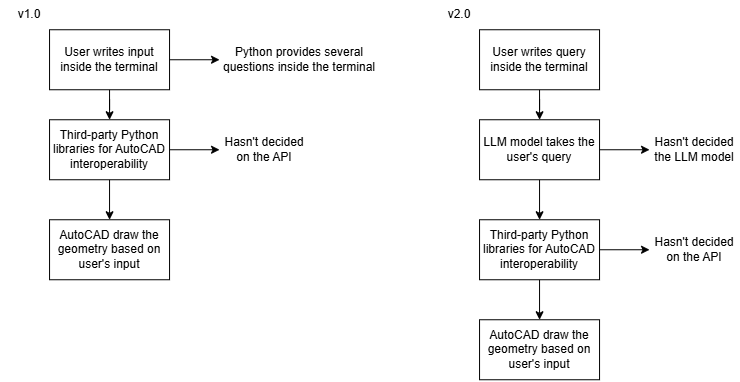

The diagram above was exported from draw.io. Its source (the exported page's mxGraphModel, read from the mxfile embedded in the PNG):
<mxGraphModel dx="964" dy="593" grid="1" gridSize="10" guides="1" tooltips="1" connect="1" arrows="1" fold="1" page="1" pageScale="1" pageWidth="827" pageHeight="1169" math="0" shadow="0">
  <root>
    <mxCell id="0" />
    <mxCell id="1" parent="0" />
    <mxCell id="pwPAj4mnXatyP9fM6pHq-3" edge="1" parent="1" source="pwPAj4mnXatyP9fM6pHq-1" style="edgeStyle=orthogonalEdgeStyle;rounded=0;orthogonalLoop=1;jettySize=auto;html=1;" target="pwPAj4mnXatyP9fM6pHq-2" value="">
      <mxGeometry relative="1" as="geometry" />
    </mxCell>
    <mxCell id="pwPAj4mnXatyP9fM6pHq-5" edge="1" parent="1" source="pwPAj4mnXatyP9fM6pHq-1" style="edgeStyle=orthogonalEdgeStyle;rounded=0;orthogonalLoop=1;jettySize=auto;html=1;" target="pwPAj4mnXatyP9fM6pHq-4" value="">
      <mxGeometry relative="1" as="geometry" />
    </mxCell>
    <mxCell id="pwPAj4mnXatyP9fM6pHq-1" parent="1" style="rounded=0;whiteSpace=wrap;html=1;" value="User writes input inside the terminal" vertex="1">
      <mxGeometry height="60" width="120" x="50" y="40" as="geometry" />
    </mxCell>
    <mxCell id="pwPAj4mnXatyP9fM6pHq-2" parent="1" style="text;html=1;whiteSpace=wrap;strokeColor=none;fillColor=none;align=center;verticalAlign=middle;rounded=0;" value="Python provides several questions inside the terminal" vertex="1">
      <mxGeometry height="30" width="160" x="220" y="55" as="geometry" />
    </mxCell>
    <mxCell id="pwPAj4mnXatyP9fM6pHq-7" edge="1" parent="1" source="pwPAj4mnXatyP9fM6pHq-4" style="edgeStyle=orthogonalEdgeStyle;rounded=0;orthogonalLoop=1;jettySize=auto;html=1;" target="pwPAj4mnXatyP9fM6pHq-6" value="">
      <mxGeometry relative="1" as="geometry" />
    </mxCell>
    <mxCell id="pwPAj4mnXatyP9fM6pHq-9" edge="1" parent="1" source="pwPAj4mnXatyP9fM6pHq-4" style="edgeStyle=orthogonalEdgeStyle;rounded=0;orthogonalLoop=1;jettySize=auto;html=1;" target="pwPAj4mnXatyP9fM6pHq-8" value="">
      <mxGeometry relative="1" as="geometry" />
    </mxCell>
    <mxCell id="pwPAj4mnXatyP9fM6pHq-4" parent="1" style="rounded=0;whiteSpace=wrap;html=1;" value="Third-party Python libraries for AutoCAD interoperability" vertex="1">
      <mxGeometry height="60" width="120" x="50" y="130" as="geometry" />
    </mxCell>
    <mxCell id="pwPAj4mnXatyP9fM6pHq-6" parent="1" style="text;html=1;whiteSpace=wrap;strokeColor=none;fillColor=none;align=center;verticalAlign=middle;rounded=0;" value="Hasn't decided on the API" vertex="1">
      <mxGeometry height="30" width="90" x="220" y="145" as="geometry" />
    </mxCell>
    <mxCell id="pwPAj4mnXatyP9fM6pHq-8" parent="1" style="rounded=0;whiteSpace=wrap;html=1;" value="AutoCAD draw the geometry based on user's input" vertex="1">
      <mxGeometry height="60" width="120" x="50" y="230" as="geometry" />
    </mxCell>
    <mxCell id="pwPAj4mnXatyP9fM6pHq-10" parent="1" style="text;html=1;whiteSpace=wrap;strokeColor=none;fillColor=none;align=center;verticalAlign=middle;rounded=0;" value="v1.0" vertex="1">
      <mxGeometry height="30" width="60" y="10" as="geometry" />
    </mxCell>
    <mxCell id="pwPAj4mnXatyP9fM6pHq-12" edge="1" parent="1" source="pwPAj4mnXatyP9fM6pHq-13" style="edgeStyle=orthogonalEdgeStyle;rounded=0;orthogonalLoop=1;jettySize=auto;html=1;" target="pwPAj4mnXatyP9fM6pHq-17" value="">
      <mxGeometry relative="1" as="geometry" />
    </mxCell>
    <mxCell id="pwPAj4mnXatyP9fM6pHq-13" parent="1" style="rounded=0;whiteSpace=wrap;html=1;" value="User writes query inside the terminal" vertex="1">
      <mxGeometry height="60" width="120" x="480" y="40" as="geometry" />
    </mxCell>
    <mxCell id="pwPAj4mnXatyP9fM6pHq-15" edge="1" parent="1" source="pwPAj4mnXatyP9fM6pHq-17" style="edgeStyle=orthogonalEdgeStyle;rounded=0;orthogonalLoop=1;jettySize=auto;html=1;" target="pwPAj4mnXatyP9fM6pHq-18" value="">
      <mxGeometry relative="1" as="geometry" />
    </mxCell>
    <mxCell id="pwPAj4mnXatyP9fM6pHq-16" edge="1" parent="1" source="pwPAj4mnXatyP9fM6pHq-17" style="edgeStyle=orthogonalEdgeStyle;rounded=0;orthogonalLoop=1;jettySize=auto;html=1;" value="">
      <mxGeometry relative="1" as="geometry">
        <mxPoint x="540" y="230" as="targetPoint" />
      </mxGeometry>
    </mxCell>
    <mxCell id="pwPAj4mnXatyP9fM6pHq-17" parent="1" style="rounded=0;whiteSpace=wrap;html=1;" value="LLM model takes the user's query" vertex="1">
      <mxGeometry height="60" width="120" x="480" y="130" as="geometry" />
    </mxCell>
    <mxCell id="pwPAj4mnXatyP9fM6pHq-18" parent="1" style="text;html=1;whiteSpace=wrap;strokeColor=none;fillColor=none;align=center;verticalAlign=middle;rounded=0;" value="Hasn't decided the LLM model" vertex="1">
      <mxGeometry height="30" width="90" x="650" y="145" as="geometry" />
    </mxCell>
    <mxCell id="pwPAj4mnXatyP9fM6pHq-20" parent="1" style="text;html=1;whiteSpace=wrap;strokeColor=none;fillColor=none;align=center;verticalAlign=middle;rounded=0;" value="v2.0" vertex="1">
      <mxGeometry height="30" width="60" x="430" y="10" as="geometry" />
    </mxCell>
    <mxCell id="pwPAj4mnXatyP9fM6pHq-21" edge="1" parent="1" source="pwPAj4mnXatyP9fM6pHq-23" style="edgeStyle=orthogonalEdgeStyle;rounded=0;orthogonalLoop=1;jettySize=auto;html=1;" target="pwPAj4mnXatyP9fM6pHq-24" value="">
      <mxGeometry relative="1" as="geometry" />
    </mxCell>
    <mxCell id="pwPAj4mnXatyP9fM6pHq-22" edge="1" parent="1" source="pwPAj4mnXatyP9fM6pHq-23" style="edgeStyle=orthogonalEdgeStyle;rounded=0;orthogonalLoop=1;jettySize=auto;html=1;" target="pwPAj4mnXatyP9fM6pHq-25" value="">
      <mxGeometry relative="1" as="geometry" />
    </mxCell>
    <mxCell id="pwPAj4mnXatyP9fM6pHq-23" parent="1" style="rounded=0;whiteSpace=wrap;html=1;" value="Third-party Python libraries for AutoCAD interoperability" vertex="1">
      <mxGeometry height="60" width="120" x="480" y="230" as="geometry" />
    </mxCell>
    <mxCell id="pwPAj4mnXatyP9fM6pHq-24" parent="1" style="text;html=1;whiteSpace=wrap;strokeColor=none;fillColor=none;align=center;verticalAlign=middle;rounded=0;" value="Hasn't decided on the API" vertex="1">
      <mxGeometry height="30" width="90" x="650" y="245" as="geometry" />
    </mxCell>
    <mxCell id="pwPAj4mnXatyP9fM6pHq-25" parent="1" style="rounded=0;whiteSpace=wrap;html=1;" value="AutoCAD draw the geometry based on user's input" vertex="1">
      <mxGeometry height="60" width="120" x="480" y="330" as="geometry" />
    </mxCell>
  </root>
</mxGraphModel>